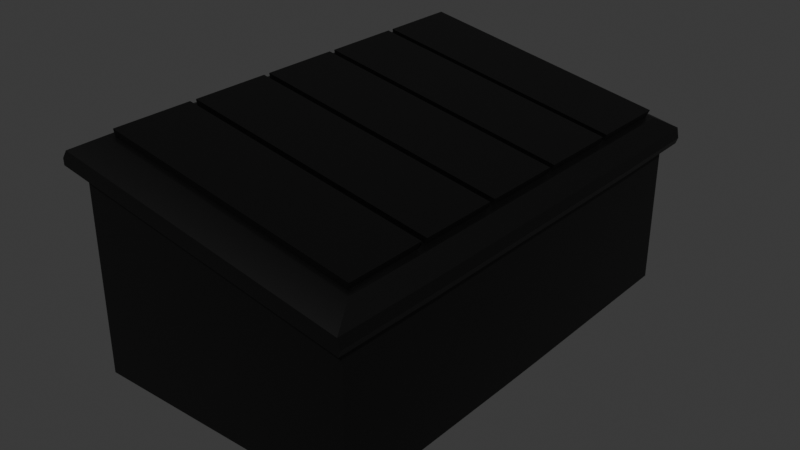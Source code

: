 # Source: trashcontainer_00.blend  (saved by Blender 4.5.90; exported with 4.5.12 LTS)
import bpy
from mathutils import Matrix  # noqa: F401  (used for matrix-valued properties, if any)

bpy.ops.wm.read_factory_settings(use_empty=True)
scene = bpy.context.scene
scene.name = 'Scene'

# ---- collections
col_collection = bpy.data.collections.new('Collection'); scene.collection.children.link(col_collection)

# ---- materials (node trees are filled in below, after node groups)
mat_trashlid00 = bpy.data.materials.new('TrashLid00')
mat_trashlid00.diffuse_color = (0.09565, 0.09565, 0.09565, 1.0)
mat_trashlid00.roughness = 0.1034
mat_trashcontainer00 = bpy.data.materials.new('TrashContainer00')
mat_trashcontainer00.diffuse_color = (0.1829, 0.5167, 0.1177, 1.0)
mat_trashcontainer00.roughness = 0.2759
mat_trashcontainer00.metallic = 0.4247
mat_trashleg00 = bpy.data.materials.new('TrashLeg00')
mat_trashleg00.diffuse_color = (0.1552, 0.1552, 0.1552, 1.0)
mat_trashleg00.roughness = 1.0
mat_trashleg00.metallic = 1.0
mat_outline = bpy.data.materials.new('Outline')
mat_outline.diffuse_color = (0.0, 0.0, 0.0, 1.0)

# ---- node groups
ng_smooth_by_angle = bpy.data.node_groups.new('Smooth by Angle', 'GeometryNodeTree')
_s = ng_smooth_by_angle.interface.new_socket(name='Mesh', in_out='OUTPUT', socket_type='NodeSocketGeometry')
_s = ng_smooth_by_angle.interface.new_socket(name='Mesh', in_out='INPUT', socket_type='NodeSocketGeometry')
_s = ng_smooth_by_angle.interface.new_socket(name='Angle', in_out='INPUT', socket_type='NodeSocketFloat')
_s.subtype = 'ANGLE'
_s.default_value = 0.5236
_s.min_value = 0.0
_s.max_value = 3.142
_s.description = 'Maximum face angle for smooth edges'
_s = ng_smooth_by_angle.interface.new_socket(name='Ignore Sharpness', in_out='INPUT', socket_type='NodeSocketBool')
_s.force_non_field = True
ng_smooth_by_angle.description = 'Set the sharpness of mesh edges based on the angle between the neighboring faces'
ng_smooth_by_angle.is_modifier = True
_N = ng_smooth_by_angle.nodes; _L = ng_smooth_by_angle.links
n0 = _N.new('GeometryNodeSetShadeSmooth'); n0.name = 'Set Shade Smooth'; n0.location = (120, -80)
n0.domain = 'EDGE'
n1 = _N.new('GeometryNodeSetShadeSmooth'); n1.name = 'Set Shade Smooth.001'; n1.location = (300, -80)
n2 = _N.new('NodeGroupOutput'); n2.name = 'Group Output'; n2.location = (480, -80)
n3 = _N.new('GeometryNodeInputMeshEdgeAngle'); n3.name = 'Edge Angle'; n3.location = (-440, -240)
n4 = _N.new('NodeGroupInput'); n4.name = 'Group Input'; n4.location = (-80, -80)
n5 = _N.new('GeometryNodeInputEdgeSmooth'); n5.name = 'Is Edge Smooth'; n5.location = (-260, -120)
n6 = _N.new('GeometryNodeInputShadeSmooth'); n6.name = 'Is Shade Smooth'; n6.location = (-440, -397)
n7 = _N.new('FunctionNodeCompare'); n7.name = 'Compare'; n7.location = (-260, -260)
n7.operation = 'LESS_EQUAL'
n7.inputs[6].default_value = (0.0, 0.0, 0.0, 0.0)
n7.inputs[7].default_value = (0.0, 0.0, 0.0, 0.0)
n8 = _N.new('FunctionNodeBooleanMath'); n8.name = 'Boolean Math.001'; n8.location = (-80, -260)
n9 = _N.new('NodeGroupInput'); n9.name = 'Group Input.001'; n9.location = (-440, -329)
n10 = _N.new('NodeGroupInput'); n10.name = 'Group Input.002'; n10.location = (-259, -189)
n11 = _N.new('FunctionNodeBooleanMath'); n11.name = 'Boolean Math'; n11.location = (-80, -149)
n11.operation = 'OR'
n12 = _N.new('FunctionNodeBooleanMath'); n12.name = 'Boolean Math.002'; n12.location = (-260, -380)
n12.operation = 'OR'
n13 = _N.new('NodeGroupInput'); n13.name = 'Group Input.003'; n13.location = (-440, -460)
_L.new(n3.outputs[0], n7.inputs[0])
_L.new(n1.outputs[0], n2.inputs[0])
_L.new(n9.outputs[1], n7.inputs[1])
_L.new(n7.outputs[0], n8.inputs[0])
_L.new(n4.outputs[0], n0.inputs[0])
_L.new(n0.outputs[0], n1.inputs[0])
_L.new(n8.outputs[0], n0.inputs[2])
_L.new(n10.outputs[2], n11.inputs[1])
_L.new(n5.outputs[0], n11.inputs[0])
_L.new(n11.outputs[0], n0.inputs[1])
_L.new(n13.outputs[2], n12.inputs[1])
_L.new(n6.outputs[0], n12.inputs[0])
_L.new(n12.outputs[0], n8.inputs[1])
n2.is_active_output = True

# ---- material node trees
mat_trashlid00.use_nodes = True; mat_trashlid00.node_tree.nodes.clear()
_N = mat_trashlid00.node_tree.nodes; _L = mat_trashlid00.node_tree.links
n0 = _N.new('ShaderNodeBsdfPrincipled'); n0.name = 'Principled BSDF'; n0.location = (-200, 100)
n1 = _N.new('ShaderNodeOutputMaterial'); n1.name = 'Material Output'; n1.location = (200, 100)
_L.new(n0.outputs[0], n1.inputs[0])
n1.is_active_output = True
mat_trashcontainer00.use_nodes = True; mat_trashcontainer00.node_tree.nodes.clear()
_N = mat_trashcontainer00.node_tree.nodes; _L = mat_trashcontainer00.node_tree.links
n0 = _N.new('ShaderNodeBsdfPrincipled'); n0.name = 'Principled BSDF'; n0.location = (-200, 100)
n1 = _N.new('ShaderNodeOutputMaterial'); n1.name = 'Material Output'; n1.location = (200, 100)
_L.new(n0.outputs[0], n1.inputs[0])
n1.is_active_output = True
mat_trashleg00.use_nodes = True; mat_trashleg00.node_tree.nodes.clear()
_N = mat_trashleg00.node_tree.nodes; _L = mat_trashleg00.node_tree.links
n0 = _N.new('ShaderNodeBsdfPrincipled'); n0.name = 'Principled BSDF'; n0.location = (-200, 100)
n1 = _N.new('ShaderNodeOutputMaterial'); n1.name = 'Material Output'; n1.location = (200, 100)
_L.new(n0.outputs[0], n1.inputs[0])
n1.is_active_output = True
mat_outline.use_nodes = True; mat_outline.node_tree.nodes.clear()
_N = mat_outline.node_tree.nodes; _L = mat_outline.node_tree.links
n0 = _N.new('ShaderNodeBsdfPrincipled'); n0.name = 'Principled BSDF'; n0.location = (10, 300)
n0.inputs[0].default_value = (0.0, 0.0, 0.0, 1.0)
n1 = _N.new('ShaderNodeOutputMaterial'); n1.name = 'Material Output'; n1.location = (300, 300)
_L.new(n0.outputs[0], n1.inputs[0])
n1.is_active_output = True

# ---- world
world_world = bpy.data.worlds.new('World'); scene.world = world_world
world_world.use_nodes = True; world_world.node_tree.nodes.clear()
_N = world_world.node_tree.nodes; _L = world_world.node_tree.links
n0 = _N.new('ShaderNodeOutputWorld'); n0.name = 'World Output'; n0.location = (200, 100)
n1 = _N.new('ShaderNodeBackground'); n1.name = 'Background'; n1.location = (-200, 100)
n1.inputs[0].default_value = (0.05088, 0.05088, 0.05088, 1.0)
_L.new(n1.outputs[0], n0.inputs[0])
n0.is_active_output = True
world_world.color = (0.05088, 0.05088, 0.05088)
world_world.sun_shadow_jitter_overblur = 0.0

# ---- meshes
me_plane_002 = bpy.data.meshes.new('Plane.002')
me_plane_002.from_pydata([(-0.2708, -0.4398, 0.1905), (0.266, -0.4398, 0.08695), (-0.2708, 0.4398, 0.1905), (0.266, 0.4398, 0.08695), (-0.2619, 0.4403, 0.2072), (-0.2698, 0.4398, 0.1954), (-0.2698, -0.4398, 0.1954), (-0.2619, -0.4403, 0.2072), (0.267, -0.4398, 0.09186), (0.2645, -0.4403, 0.1057), (0.267, 0.4398, 0.09186), (0.2645, 0.4403, 0.1057), (-0.2326, -0.3971, 0.2202), (-0.2326, 0.3971, 0.2202), (0.2421, -0.3971, 0.1287), (0.2421, 0.3971, 0.1287), (-0.2708, 0.2639, 0.1905), (-0.2708, 0.08796, 0.1905), (-0.2708, -0.08796, 0.1905), (-0.2708, -0.2639, 0.1905), (0.266, -0.2639, 0.08695), (0.266, -0.08796, 0.08695), (0.266, 0.08796, 0.08695), (0.266, 0.2639, 0.08695), (-0.2698, 0.2639, 0.1954), (-0.2698, 0.08796, 0.1954), (-0.2698, -0.08796, 0.1954), (-0.2698, -0.2639, 0.1954), (-0.2619, -0.2642, 0.2072), (-0.2619, -0.08806, 0.2072), (-0.2619, 0.08806, 0.2072), (-0.2619, 0.2642, 0.2072), (0.267, -0.2639, 0.09186), (0.267, -0.08796, 0.09186), (0.267, 0.08796, 0.09186), (0.267, 0.2639, 0.09186), (0.2645, 0.2642, 0.1057), (0.2645, 0.08806, 0.1057), (0.2645, -0.08806, 0.1057), (0.2645, -0.2642, 0.1057), (-0.2326, -0.2382, 0.2202), (-0.2326, -0.07941, 0.2202), (-0.2326, 0.07941, 0.2202), (-0.2326, 0.2382, 0.2202), (0.2421, 0.2382, 0.1287), (0.2421, 0.07941, 0.1287), (0.2421, -0.07941, 0.1287), (0.2421, -0.2382, 0.1287), (-0.2213, 0.2498, 0.2181), (0.2308, 0.2498, 0.1309), (0.2308, 0.3855, 0.1309), (-0.2213, 0.3855, 0.2181), (-0.2213, -0.3855, 0.2181), (0.2308, -0.3855, 0.1309), (0.2308, -0.2498, 0.1309), (-0.2213, -0.2498, 0.2181), (-0.2213, -0.2267, 0.2181), (0.2308, -0.2267, 0.1309), (0.2308, -0.09096, 0.1309), (-0.2213, -0.09096, 0.2181), (-0.2213, -0.06786, 0.2181), (0.2308, -0.06786, 0.1309), (0.2308, 0.06786, 0.1309), (-0.2213, 0.06786, 0.2181), (-0.2213, 0.09096, 0.2181), (0.2308, 0.09096, 0.1309), (0.2308, 0.2267, 0.1309), (-0.2213, 0.2267, 0.2181), (0.2341, 0.2498, 0.1479), (-0.218, 0.2498, 0.2351), (-0.218, 0.3855, 0.2351), (0.2341, 0.3855, 0.1479), (0.2341, -0.3855, 0.1479), (-0.218, -0.3855, 0.2351), (-0.218, -0.2498, 0.2351), (0.2341, -0.2498, 0.1479), (0.2341, -0.2267, 0.1479), (-0.218, -0.2267, 0.2351), (-0.218, -0.09096, 0.2351), (0.2341, -0.09096, 0.1479), (0.2341, -0.06786, 0.1479), (-0.218, -0.06786, 0.2351), (-0.218, 0.06786, 0.2351), (0.2341, 0.06786, 0.1479), (0.2341, 0.09096, 0.1479), (-0.218, 0.09096, 0.2351), (-0.218, 0.2267, 0.2351), (0.2341, 0.2267, 0.1479), (-0.2523, -0.4154, -0.1824), (0.2477, -0.4154, -0.1824), (-0.2523, 0.4154, -0.1824), (0.2477, 0.4154, -0.1824), (-0.2385, 0.4014, 0.1885), (-0.2385, -0.4014, 0.1885), (0.2339, -0.4014, 0.09465), (0.2339, 0.4014, 0.09465), (-0.2523, 0.4154, 0.1913), (-0.2523, -0.4154, 0.1913), (0.2477, -0.4154, 0.09191), (0.2477, 0.4154, 0.09191), (-0.2385, 0.4014, 0.06546), (-0.2385, -0.4014, 0.06546), (0.2339, -0.4014, -0.0284), (0.2339, 0.4014, -0.0284), (-0.2523, 0.04582, -0.1824), (-0.2523, -0.04582, -0.1824), (0.2477, -0.04582, -0.1824), (0.2477, 0.04582, -0.1824), (-0.2523, 0.04582, 0.1913), (-0.2523, -0.04582, 0.1913), (0.2477, -0.04582, 0.09191), (0.2477, 0.04582, 0.09191), (-0.2385, 0.04427, 0.1885), (-0.2385, -0.04427, 0.1885), (0.2339, -0.04427, 0.09465), (0.2339, 0.04427, 0.09465), (-0.2385, 0.04427, 0.06546), (-0.2385, -0.04427, 0.06546), (0.2339, -0.04427, -0.0284), (0.2339, 0.04427, -0.0284), (-0.2385, 0.4014, 0.1599), (0.2339, 0.4014, 0.06604), (0.2339, -0.4014, 0.06604), (-0.2385, -0.4014, 0.1599), (-0.2385, 0.04427, 0.1599), (-0.2385, -0.04427, 0.1599), (0.2339, -0.04427, 0.06604), (0.2339, 0.04427, 0.06604), (-0.2415, 0.05666, -0.1824), (-0.2415, 0.4046, -0.1824), (0.2368, 0.4046, -0.1824), (0.2368, 0.05666, -0.1824), (-0.2415, -0.4046, -0.1824), (-0.2415, -0.05666, -0.1824), (0.2368, -0.05666, -0.1824), (0.2368, -0.4046, -0.1824), (-0.2415, 0.2306, -0.1824), (-0.002325, 0.05666, -0.1824), (-0.002325, 0.4046, -0.1824), (0.2368, 0.2306, -0.1824), (-0.2415, -0.2306, -0.1824), (-0.002325, -0.4046, -0.1824), (-0.002325, -0.05666, -0.1824), (0.2368, -0.2306, -0.1824), (-0.002325, -0.2306, -0.1824), (-0.002325, 0.2306, -0.1824), (0.08157, 0.2811, -0.1824), (0.08157, 0.3541, -0.1824), (0.1529, 0.3541, -0.1824), (0.1529, 0.2811, -0.1824), (0.08157, -0.3541, -0.1824), (0.08157, -0.2811, -0.1824), (0.1529, -0.2811, -0.1824), (0.1529, -0.3541, -0.1824), (-0.1576, -0.3541, -0.1824), (-0.1576, -0.2811, -0.1824), (-0.08622, -0.2811, -0.1824), (-0.08622, -0.3541, -0.1824), (-0.1576, 0.2811, -0.1824), (-0.1576, 0.3541, -0.1824), (-0.08622, 0.3541, -0.1824), (-0.08622, 0.2811, -0.1824), (0.06968, 0.3176, -0.1824), (0.1173, 0.269, -0.1824), (0.1173, 0.3662, -0.1824), (0.1648, 0.3176, -0.1824), (0.06968, -0.3176, -0.1824), (0.1173, -0.3662, -0.1824), (0.1173, -0.269, -0.1824), (0.1648, -0.3176, -0.1824), (-0.1695, -0.3176, -0.1824), (-0.1219, -0.3662, -0.1824), (-0.1219, -0.269, -0.1824), (-0.07433, -0.3176, -0.1824), (-0.1695, 0.3176, -0.1824), (-0.1219, 0.269, -0.1824), (-0.1219, 0.3662, -0.1824), (-0.07433, 0.3176, -0.1824), (0.1529, 0.2811, -0.2318), (0.08157, 0.2811, -0.2318), (0.06968, 0.3176, -0.2318), (0.1173, 0.269, -0.2318), (0.1173, 0.3662, -0.2318), (0.08157, 0.3541, -0.2318), (0.1648, 0.3176, -0.2318), (0.1529, 0.3541, -0.2318), (0.06968, -0.3176, -0.2318), (0.08157, -0.3541, -0.2318), (0.1173, -0.3662, -0.2318), (0.1529, -0.3541, -0.2318), (0.1173, -0.269, -0.2318), (0.1529, -0.2811, -0.2318), (0.1648, -0.3176, -0.2318), (-0.1695, -0.3176, -0.2318), (-0.1576, -0.3541, -0.2318), (-0.1219, -0.3662, -0.2318), (-0.08622, -0.3541, -0.2318), (-0.1219, -0.269, -0.2318), (-0.08622, -0.2811, -0.2318), (-0.07433, -0.3176, -0.2318), (-0.1695, 0.3176, -0.2318), (-0.1576, 0.2811, -0.2318), (-0.1219, 0.269, -0.2318), (-0.08622, 0.2811, -0.2318), (-0.1219, 0.3662, -0.2318), (-0.1576, 0.3541, -0.2318), (-0.07433, 0.3176, -0.2318), (0.08157, -0.2811, -0.2318), (-0.1576, -0.2811, -0.2318), (-0.08622, 0.3541, -0.2318)], [], [(16, 2, 3, 23), (27, 6, 7, 28), (6, 8, 9, 7), (35, 10, 11, 36), (10, 5, 4, 11), (19, 0, 6, 27), (11, 4, 13, 15), (3, 2, 5, 10), (0, 1, 8, 6), (23, 3, 10, 35), (50, 51, 70, 71), (36, 11, 15, 44), (28, 7, 12, 40), (7, 9, 14, 12), (4, 31, 43, 13), (31, 30, 42, 43), (30, 29, 41, 42), (29, 28, 40, 41), (9, 39, 47, 14), (39, 38, 46, 47), (38, 37, 45, 46), (37, 36, 44, 45), (63, 60, 81, 82), (53, 54, 75, 72), (64, 65, 84, 85), (59, 56, 77, 78), (1, 20, 32, 8), (20, 21, 33, 32), (21, 22, 34, 33), (22, 23, 35, 34), (2, 16, 24, 5), (16, 17, 25, 24), (17, 18, 26, 25), (18, 19, 27, 26), (8, 32, 39, 9), (32, 33, 38, 39), (33, 34, 37, 38), (34, 35, 36, 37), (5, 24, 31, 4), (24, 25, 30, 31), (25, 26, 29, 30), (26, 27, 28, 29), (0, 19, 20, 1), (19, 18, 21, 20), (18, 17, 22, 21), (17, 16, 23, 22), (43, 44, 49, 48), (44, 15, 50, 49), (15, 13, 51, 50), (13, 43, 48, 51), (12, 14, 53, 52), (14, 47, 54, 53), (47, 40, 55, 54), (40, 12, 52, 55), (40, 47, 57, 56), (47, 46, 58, 57), (46, 41, 59, 58), (41, 40, 56, 59), (41, 46, 61, 60), (46, 45, 62, 61), (45, 42, 63, 62), (42, 41, 60, 63), (42, 45, 65, 64), (45, 44, 66, 65), (44, 43, 67, 66), (43, 42, 64, 67), (69, 68, 71, 70), (73, 72, 75, 74), (77, 76, 79, 78), (81, 80, 83, 82), (85, 84, 87, 86), (57, 58, 79, 76), (67, 64, 85, 86), (54, 55, 74, 75), (61, 62, 83, 80), (58, 59, 78, 79), (65, 66, 87, 84), (62, 63, 82, 83), (66, 67, 86, 87), (48, 49, 68, 69), (52, 53, 72, 73), (51, 48, 69, 70), (56, 57, 76, 77), (55, 52, 73, 74), (60, 61, 80, 81), (49, 50, 71, 68), (147, 164, 182, 183), (121, 120, 100, 103), (107, 91, 99, 111), (105, 88, 97, 109), (91, 90, 96, 99), (88, 89, 98, 97), (112, 92, 96, 108), (94, 93, 97, 98), (114, 94, 98, 110), (92, 95, 99, 96), (116, 119, 103, 100), (123, 122, 102, 101), (127, 121, 103, 119), (125, 123, 101, 117), (120, 124, 116, 100), (124, 125, 117, 116), (122, 126, 118, 102), (126, 127, 119, 118), (101, 102, 118, 117), (117, 118, 119, 116), (95, 115, 111, 99), (115, 114, 110, 111), (93, 113, 109, 97), (113, 112, 108, 109), (90, 104, 108, 96), (104, 105, 109, 108), (89, 106, 110, 98), (106, 107, 111, 110), (144, 142, 134, 143), (105, 104, 107, 106), (114, 115, 127, 126), (94, 114, 126, 122), (112, 113, 125, 124), (92, 112, 124, 120), (113, 93, 123, 125), (115, 95, 121, 127), (93, 94, 122, 123), (95, 92, 120, 121), (104, 90, 129, 136, 128), (90, 91, 130, 138, 129), (91, 107, 131, 139, 130), (107, 104, 128, 137, 131), (88, 105, 133, 140, 132), (105, 106, 134, 142, 133), (106, 89, 135, 143, 134), (89, 88, 132, 141, 135), (197, 198, 199, 196, 195, 194, 193, 208), (171, 154, 194, 195), (140, 133, 142, 144), (137, 145, 139, 131), (128, 136, 145, 137), (148, 165, 184, 185), (145, 138, 147, 162, 146), (138, 130, 148, 164, 147), (130, 139, 149, 165, 148), (139, 145, 146, 163, 149), (141, 144, 151, 166, 150), (144, 143, 152, 168, 151), (143, 135, 153, 169, 152), (135, 141, 150, 167, 153), (132, 140, 155, 170, 154), (140, 144, 156, 172, 155), (144, 141, 157, 173, 156), (141, 132, 154, 171, 157), (136, 129, 159, 174, 158), (129, 138, 160, 176, 159), (138, 145, 161, 177, 160), (145, 136, 158, 175, 161), (157, 171, 195, 196), (146, 162, 180, 179), (156, 173, 199, 198), (149, 163, 181, 178), (170, 155, 208, 193), (177, 161, 203, 206), (204, 209, 206, 203, 202, 201, 200, 205), (182, 185, 184, 178, 181, 179, 180, 183), (190, 191, 192, 189, 188, 187, 186, 207), (154, 170, 193, 194), (159, 176, 204, 205), (155, 172, 197, 208), (169, 153, 189, 192), (174, 159, 205, 200), (172, 156, 198, 197), (175, 158, 201, 202), (162, 147, 183, 180), (173, 157, 196, 199), (176, 160, 209, 204), (163, 146, 179, 181), (160, 177, 206, 209), (164, 148, 185, 182), (150, 166, 186, 187), (165, 149, 178, 184), (153, 167, 188, 189), (166, 151, 207, 186), (168, 152, 191, 190), (167, 150, 187, 188), (158, 174, 200, 201), (152, 169, 192, 191), (151, 168, 190, 207), (161, 175, 202, 203)])
me_plane_002.polygons.foreach_set('use_smooth', [1, 1, 1, 1, 1, 1, 1, 1, 1, 1, 1, 1, 1, 1, 1, 1, 1, 1, 1, 1, 1, 1, 1, 1, 1, 1, 1, 1, 1, 1, 1, 1, 1, 1, 1, 1, 1, 1, 1, 1, 1, 1, 1, 1, 1, 1, 1, 1, 1, 1, 1, 1, 1, 1, 1, 1, 1, 1, 1, 1, 1, 1, 1, 1, 1, 1, 1, 1, 1, 1, 1, 1, 1, 1, 1, 1, 1, 1, 1, 1, 1, 1, 1, 1, 1, 1, 0, 0, 0, 0, 0, 0, 0, 0, 0, 0, 0, 0, 0, 0, 0, 0, 0, 0, 0, 0, 0, 0, 0, 0, 0, 0, 0, 0, 0, 0, 0, 0, 0, 0, 0, 0, 0, 0, 0, 0, 0, 0, 0, 0, 0, 0, 0, 0, 0, 0, 0, 0, 0, 0, 0, 0, 0, 0, 0, 0, 0, 0, 0, 0, 0, 0, 0, 0, 0, 0, 0, 0, 0, 0, 0, 0, 0, 0, 0, 0, 0, 0, 0, 0, 0, 0, 0, 0, 0, 0, 0, 0, 0, 0, 0, 0, 0, 0, 0, 0])
me_plane_002.polygons.foreach_set('material_index', [0, 0, 0, 0, 0, 0, 0, 0, 0, 0, 0, 0, 0, 0, 0, 0, 0, 0, 0, 0, 0, 0, 0, 0, 0, 0, 0, 0, 0, 0, 0, 0, 0, 0, 0, 0, 0, 0, 0, 0, 0, 0, 0, 0, 0, 0, 0, 0, 0, 0, 0, 0, 0, 0, 0, 0, 0, 0, 0, 0, 0, 0, 0, 0, 0, 0, 0, 0, 0, 0, 0, 0, 0, 0, 0, 0, 0, 0, 0, 0, 0, 0, 0, 0, 0, 0, 2, 1, 1, 1, 1, 1, 1, 1, 1, 1, 1, 1, 1, 1, 1, 1, 1, 1, 1, 1, 1, 1, 1, 1, 1, 1, 1, 1, 1, 1, 1, 1, 1, 1, 1, 1, 1, 1, 1, 1, 1, 1, 1, 1, 1, 1, 2, 2, 1, 1, 1, 2, 1, 1, 1, 1, 1, 1, 1, 1, 1, 1, 1, 1, 1, 1, 1, 1, 2, 2, 2, 2, 2, 2, 2, 2, 2, 2, 2, 2, 2, 2, 2, 2, 2, 2, 2, 2, 2, 2, 2, 2, 2, 2, 2, 2, 2, 2, 2, 2])
_uv = me_plane_002.uv_layers.new(name='UVMap')
_uv.uv.foreach_set('vector', [0.0, 0.8, 0.0, 1.0, 1.0, 1.0, 1.0, 0.8, 0.0, 0.2, 0.0, 0.0, 0.02481, 0.0149, 0.02481, 0.2089, 0.0, 0.0, 1.0, 0.0, 0.9752, 0.0149, 0.02481, 0.0149, 1.0, 0.8, 1.0, 1.0, 0.9752, 0.9851, 0.9752, 0.7911, 1.0, 1.0, 0.0, 1.0, 0.02481, 0.9851, 0.9752, 0.9851, 0.0, 0.2, 0.0, 0.0, 0.0, 0.0, 0.0, 0.2, 0.9752, 0.9851, 0.02481, 0.9851, 0.02481, 0.9851, 0.9752, 0.9851, 1.0, 1.0, 0.0, 1.0, 0.0, 1.0, 1.0, 1.0, 0.0, 0.0, 1.0, 0.0, 1.0, 0.0, 0.0, 0.0, 1.0, 0.8, 1.0, 1.0, 1.0, 1.0, 1.0, 0.8, 0.9525, 0.971, 0.04751, 0.971, 0.04751, 0.971, 0.9525, 0.971, 0.9752, 0.7911, 0.9752, 0.9851, 0.9752, 0.9851, 0.9752, 0.7911, 0.02481, 0.2089, 0.02481, 0.0149, 0.02481, 0.0149, 0.02481, 0.2089, 0.02481, 0.0149, 0.9752, 0.0149, 0.9752, 0.0149, 0.02481, 0.0149, 0.02481, 0.9851, 0.02481, 0.7911, 0.02481, 0.7911, 0.02481, 0.9851, 0.02481, 0.7911, 0.02481, 0.597, 0.02481, 0.597, 0.02481, 0.7911, 0.02481, 0.597, 0.02481, 0.403, 0.02481, 0.403, 0.02481, 0.597, 0.02481, 0.403, 0.02481, 0.2089, 0.02481, 0.2089, 0.02481, 0.403, 0.9752, 0.0149, 0.9752, 0.2089, 0.9752, 0.2089, 0.9752, 0.0149, 0.9752, 0.2089, 0.9752, 0.403, 0.9752, 0.403, 0.9752, 0.2089, 0.9752, 0.403, 0.9752, 0.597, 0.9752, 0.597, 0.9752, 0.403, 0.9752, 0.597, 0.9752, 0.7911, 0.9752, 0.7911, 0.9752, 0.597, 0.04751, 0.5829, 0.04751, 0.4171, 0.04751, 0.4171, 0.04751, 0.5829, 0.9525, 0.02901, 0.9525, 0.1948, 0.9525, 0.1948, 0.9525, 0.02901, 0.04751, 0.6111, 0.9525, 0.6111, 0.9525, 0.6111, 0.04751, 0.6111, 0.04751, 0.3889, 0.04751, 0.223, 0.04751, 0.223, 0.04751, 0.3889, 1.0, 0.0, 1.0, 0.2, 1.0, 0.2, 1.0, 0.0, 1.0, 0.2, 1.0, 0.4, 1.0, 0.4, 1.0, 0.2, 1.0, 0.4, 1.0, 0.6, 1.0, 0.6, 1.0, 0.4, 1.0, 0.6, 1.0, 0.8, 1.0, 0.8, 1.0, 0.6, 0.0, 1.0, 0.0, 0.8, 0.0, 0.8, 0.0, 1.0, 0.0, 0.8, 0.0, 0.6, 0.0, 0.6, 0.0, 0.8, 0.0, 0.6, 0.0, 0.4, 0.0, 0.4, 0.0, 0.6, 0.0, 0.4, 0.0, 0.2, 0.0, 0.2, 0.0, 0.4, 1.0, 0.0, 1.0, 0.2, 0.9752, 0.2089, 0.9752, 0.0149, 1.0, 0.2, 1.0, 0.4, 0.9752, 0.403, 0.9752, 0.2089, 1.0, 0.4, 1.0, 0.6, 0.9752, 0.597, 0.9752, 0.403, 1.0, 0.6, 1.0, 0.8, 0.9752, 0.7911, 0.9752, 0.597, 0.0, 1.0, 0.0, 0.8, 0.02481, 0.7911, 0.02481, 0.9851, 0.0, 0.8, 0.0, 0.6, 0.02481, 0.597, 0.02481, 0.7911, 0.0, 0.6, 0.0, 0.4, 0.02481, 0.403, 0.02481, 0.597, 0.0, 0.4, 0.0, 0.2, 0.02481, 0.2089, 0.02481, 0.403, 0.0, 0.0, 0.0, 0.2, 1.0, 0.2, 1.0, 0.0, 0.0, 0.2, 0.0, 0.4, 1.0, 0.4, 1.0, 0.2, 0.0, 0.4, 0.0, 0.6, 1.0, 0.6, 1.0, 0.4, 0.0, 0.6, 0.0, 0.8, 1.0, 0.8, 1.0, 0.6, 0.02481, 0.7911, 0.9752, 0.7911, 0.9525, 0.8052, 0.04751, 0.8052, 0.9752, 0.7911, 0.9752, 0.9851, 0.9525, 0.971, 0.9525, 0.8052, 0.9752, 0.9851, 0.02481, 0.9851, 0.04751, 0.971, 0.9525, 0.971, 0.02481, 0.9851, 0.02481, 0.7911, 0.04751, 0.8052, 0.04751, 0.971, 0.02481, 0.0149, 0.9752, 0.0149, 0.9525, 0.02901, 0.04751, 0.02901, 0.9752, 0.0149, 0.9752, 0.2089, 0.9525, 0.1948, 0.9525, 0.02901, 0.9752, 0.2089, 0.02481, 0.2089, 0.04751, 0.1948, 0.9525, 0.1948, 0.02481, 0.2089, 0.02481, 0.0149, 0.04751, 0.02901, 0.04751, 0.1948, 0.02481, 0.2089, 0.9752, 0.2089, 0.9525, 0.223, 0.04751, 0.223, 0.9752, 0.2089, 0.9752, 0.403, 0.9525, 0.3889, 0.9525, 0.223, 0.9752, 0.403, 0.02481, 0.403, 0.04751, 0.3889, 0.9525, 0.3889, 0.02481, 0.403, 0.02481, 0.2089, 0.04751, 0.223, 0.04751, 0.3889, 0.02481, 0.403, 0.9752, 0.403, 0.9525, 0.4171, 0.04751, 0.4171, 0.9752, 0.403, 0.9752, 0.597, 0.9525, 0.5829, 0.9525, 0.4171, 0.9752, 0.597, 0.02481, 0.597, 0.04751, 0.5829, 0.9525, 0.5829, 0.02481, 0.597, 0.02481, 0.403, 0.04751, 0.4171, 0.04751, 0.5829, 0.02481, 0.597, 0.9752, 0.597, 0.9525, 0.6111, 0.04751, 0.6111, 0.9752, 0.597, 0.9752, 0.7911, 0.9525, 0.777, 0.9525, 0.6111, 0.9752, 0.7911, 0.02481, 0.7911, 0.04751, 0.777, 0.9525, 0.777, 0.02481, 0.7911, 0.02481, 0.597, 0.04751, 0.6111, 0.04751, 0.777, 0.04751, 0.8052, 0.9525, 0.8052, 0.9525, 0.971, 0.04751, 0.971, 0.04751, 0.02901, 0.9525, 0.02901, 0.9525, 0.1948, 0.04751, 0.1948, 0.04751, 0.223, 0.9525, 0.223, 0.9525, 0.3889, 0.04751, 0.3889, 0.04751, 0.4171, 0.9525, 0.4171, 0.9525, 0.5829, 0.04751, 0.5829, 0.04751, 0.6111, 0.9525, 0.6111, 0.9525, 0.777, 0.04751, 0.777, 0.9525, 0.223, 0.9525, 0.3889, 0.9525, 0.3889, 0.9525, 0.223, 0.04751, 0.777, 0.04751, 0.6111, 0.04751, 0.6111, 0.04751, 0.777, 0.9525, 0.1948, 0.04751, 0.1948, 0.04751, 0.1948, 0.9525, 0.1948, 0.9525, 0.4171, 0.9525, 0.5829, 0.9525, 0.5829, 0.9525, 0.4171, 0.9525, 0.3889, 0.04751, 0.3889, 0.04751, 0.3889, 0.9525, 0.3889, 0.9525, 0.6111, 0.9525, 0.777, 0.9525, 0.777, 0.9525, 0.6111, 0.9525, 0.5829, 0.04751, 0.5829, 0.04751, 0.5829, 0.9525, 0.5829, 0.9525, 0.777, 0.04751, 0.777, 0.04751, 0.777, 0.9525, 0.777, 0.04751, 0.8052, 0.9525, 0.8052, 0.9525, 0.8052, 0.04751, 0.8052, 0.04751, 0.02901, 0.9525, 0.02901, 0.9525, 0.02901, 0.04751, 0.02901, 0.04751, 0.971, 0.04751, 0.8052, 0.04751, 0.8052, 0.04751, 0.971, 0.04751, 0.223, 0.9525, 0.223, 0.9525, 0.223, 0.04751, 0.223, 0.04751, 0.1948, 0.04751, 0.02901, 0.04751, 0.02901, 0.04751, 0.1948, 0.04751, 0.4171, 0.9525, 0.4171, 0.9525, 0.4171, 0.04751, 0.4171, 0.9525, 0.8052, 0.9525, 0.971, 0.9525, 0.971, 0.9525, 0.8052, 0.5767, 0.9556, 0.7392, 0.9556, 0.7392, 0.9556, 0.5767, 0.9556, 0.9724, 0.9831, 0.02759, 0.9831, 0.02759, 0.9831, 0.9724, 0.9831, 1.0, 0.6667, 1.0, 1.0, 1.0, 1.0, 1.0, 0.6667, 0.0, 0.3333, 0.0, 0.0, 0.0, 0.0, 0.0, 0.3333, 1.0, 1.0, 0.0, 1.0, 0.0, 1.0, 1.0, 1.0, 0.0, 0.0, 1.0, 0.0, 1.0, 0.0, 0.0, 0.0, 0.02759, 0.661, 0.02759, 0.9831, 0.0, 1.0, 0.0, 0.6667, 0.9724, 0.01693, 0.02759, 0.01693, 0.0, 0.0, 1.0, 0.0, 0.9724, 0.339, 0.9724, 0.01693, 1.0, 0.0, 1.0, 0.3333, 0.02759, 0.9831, 0.9724, 0.9831, 1.0, 1.0, 0.0, 1.0, 0.02759, 0.661, 0.9724, 0.661, 0.9724, 0.9831, 0.02759, 0.9831, 0.02759, 0.01693, 0.9724, 0.01693, 0.9724, 0.01693, 0.02759, 0.01693, 0.9724, 0.661, 0.9724, 0.9831, 0.9724, 0.9831, 0.9724, 0.661, 0.02759, 0.339, 0.02759, 0.01693, 0.02759, 0.01693, 0.02759, 0.339, 0.02759, 0.9831, 0.02759, 0.661, 0.02759, 0.661, 0.02759, 0.9831, 0.02759, 0.661, 0.02759, 0.339, 0.02759, 0.339, 0.02759, 0.661, 0.9724, 0.01693, 0.9724, 0.339, 0.9724, 0.339, 0.9724, 0.01693, 0.9724, 0.339, 0.9724, 0.661, 0.9724, 0.661, 0.9724, 0.339, 0.02759, 0.01693, 0.9724, 0.01693, 0.9724, 0.339, 0.02759, 0.339, 0.02759, 0.339, 0.9724, 0.339, 0.9724, 0.661, 0.02759, 0.661, 0.9724, 0.9831, 0.9724, 0.661, 1.0, 0.6667, 1.0, 1.0, 0.9724, 0.661, 0.9724, 0.339, 1.0, 0.3333, 1.0, 0.6667, 0.02759, 0.01693, 0.02759, 0.339, 0.0, 0.3333, 0.0, 0.0, 0.02759, 0.339, 0.02759, 0.661, 0.0, 0.6667, 0.0, 0.3333, 0.0, 1.0, 0.0, 0.6667, 0.0, 0.6667, 0.0, 1.0, 0.0, 0.6667, 0.0, 0.3333, 0.0, 0.3333, 0.0, 0.6667, 1.0, 0.0, 1.0, 0.3333, 1.0, 0.3333, 1.0, 0.0, 1.0, 0.3333, 1.0, 0.6667, 1.0, 0.6667, 1.0, 0.3333, 0.5, 0.1667, 0.5, 0.3236, 0.9783, 0.3236, 0.9783, 0.1667, 0.0, 0.3333, 0.0, 0.6667, 1.0, 0.6667, 1.0, 0.3333, 0.9724, 0.339, 0.9724, 0.661, 0.9724, 0.661, 0.9724, 0.339, 0.9724, 0.01693, 0.9724, 0.339, 0.9724, 0.339, 0.9724, 0.01693, 0.02759, 0.661, 0.02759, 0.339, 0.02759, 0.339, 0.02759, 0.661, 0.02759, 0.9831, 0.02759, 0.661, 0.02759, 0.661, 0.02759, 0.9831, 0.02759, 0.339, 0.02759, 0.01693, 0.02759, 0.01693, 0.02759, 0.339, 0.9724, 0.661, 0.9724, 0.9831, 0.9724, 0.9831, 0.9724, 0.661, 0.02759, 0.01693, 0.9724, 0.01693, 0.9724, 0.01693, 0.02759, 0.01693, 0.9724, 0.9831, 0.02759, 0.9831, 0.02759, 0.9831, 0.9724, 0.9831, 0.0, 0.6667, 0.0, 1.0, 0.02169, 0.9902, 0.02169, 0.8333, 0.02169, 0.6764, 0.0, 1.0, 1.0, 1.0, 0.9783, 0.9902, 0.5, 0.9902, 0.02169, 0.9902, 1.0, 1.0, 1.0, 0.6667, 0.9783, 0.6764, 0.9783, 0.8333, 0.9783, 0.9902, 1.0, 0.6667, 0.0, 0.6667, 0.02169, 0.6764, 0.5, 0.6764, 0.9783, 0.6764, 0.0, 0.0, 0.0, 0.3333, 0.02169, 0.3236, 0.02169, 0.1667, 0.02169, 0.009782, 0.0, 0.3333, 1.0, 0.3333, 0.9783, 0.3236, 0.5, 0.3236, 0.02169, 0.3236, 1.0, 0.3333, 1.0, 0.0, 0.9783, 0.009782, 0.9783, 0.1667, 0.9783, 0.3236, 1.0, 0.0, 0.0, 0.0, 0.02169, 0.009782, 0.5, 0.009782, 0.9783, 0.009782, 0.2608, 0.1321, 0.4233, 0.1321, 0.4233, 0.08822, 0.4233, 0.04435, 0.2608, 0.04435, 0.09835, 0.04435, 0.09835, 0.08822, 0.09835, 0.1321, 0.2608, 0.04435, 0.09835, 0.04435, 0.09835, 0.04435, 0.2608, 0.04435, 0.02169, 0.1667, 0.02169, 0.3236, 0.5, 0.3236, 0.5, 0.1667, 0.5, 0.6764, 0.5, 0.8333, 0.9783, 0.8333, 0.9783, 0.6764, 0.02169, 0.6764, 0.02169, 0.8333, 0.5, 0.8333, 0.5, 0.6764, 0.9016, 0.9556, 0.9016, 0.9118, 0.9016, 0.9118, 0.9016, 0.9556, 0.5, 0.8333, 0.5, 0.9902, 0.5767, 0.9556, 0.5767, 0.9118, 0.5767, 0.8679, 0.5, 0.9902, 0.9783, 0.9902, 0.9016, 0.9556, 0.7392, 0.9556, 0.5767, 0.9556, 0.9783, 0.9902, 0.9783, 0.8333, 0.9016, 0.8679, 0.9016, 0.9118, 0.9016, 0.9556, 0.9783, 0.8333, 0.5, 0.8333, 0.5767, 0.8679, 0.7392, 0.8679, 0.9016, 0.8679, 0.5, 0.009782, 0.5, 0.1667, 0.5767, 0.1321, 0.5767, 0.08822, 0.5767, 0.04435, 0.5, 0.1667, 0.9783, 0.1667, 0.9016, 0.1321, 0.7392, 0.1321, 0.5767, 0.1321, 0.9783, 0.1667, 0.9783, 0.009782, 0.9016, 0.04435, 0.9016, 0.08822, 0.9016, 0.1321, 0.9783, 0.009782, 0.5, 0.009782, 0.5767, 0.04435, 0.7392, 0.04435, 0.9016, 0.04435, 0.02169, 0.009782, 0.02169, 0.1667, 0.09835, 0.1321, 0.09835, 0.08822, 0.09835, 0.04435, 0.02169, 0.1667, 0.5, 0.1667, 0.4233, 0.1321, 0.2608, 0.1321, 0.09835, 0.1321, 0.5, 0.1667, 0.5, 0.009782, 0.4233, 0.04435, 0.4233, 0.08822, 0.4233, 0.1321, 0.5, 0.009782, 0.02169, 0.009782, 0.09835, 0.04435, 0.2608, 0.04435, 0.4233, 0.04435, 0.02169, 0.8333, 0.02169, 0.9902, 0.09835, 0.9556, 0.09835, 0.9118, 0.09835, 0.8679, 0.02169, 0.9902, 0.5, 0.9902, 0.4233, 0.9556, 0.2608, 0.9556, 0.09835, 0.9556, 0.5, 0.9902, 0.5, 0.8333, 0.4233, 0.8679, 0.4233, 0.9118, 0.4233, 0.9556, 0.5, 0.8333, 0.02169, 0.8333, 0.09835, 0.8679, 0.2608, 0.8679, 0.4233, 0.8679, 0.4233, 0.04435, 0.2608, 0.04435, 0.2608, 0.04435, 0.4233, 0.04435, 0.5767, 0.8679, 0.5767, 0.9118, 0.5767, 0.9118, 0.5767, 0.8679, 0.4233, 0.1321, 0.4233, 0.08822, 0.4233, 0.08822, 0.4233, 0.1321, 0.9016, 0.8679, 0.7392, 0.8679, 0.7392, 0.8679, 0.9016, 0.8679, 0.09835, 0.08822, 0.09835, 0.1321, 0.09835, 0.1321, 0.09835, 0.08822, 0.4233, 0.9118, 0.4233, 0.8679, 0.4233, 0.8679, 0.4233, 0.9118, 0.2608, 0.9556, 0.4233, 0.9556, 0.4233, 0.9118, 0.4233, 0.8679, 0.2608, 0.8679, 0.09835, 0.8679, 0.09835, 0.9118, 0.09835, 0.9556, 0.7392, 0.9556, 0.9016, 0.9556, 0.9016, 0.9118, 0.9016, 0.8679, 0.7392, 0.8679, 0.5767, 0.8679, 0.5767, 0.9118, 0.5767, 0.9556, 0.7392, 0.1321, 0.9016, 0.1321, 0.9016, 0.08822, 0.9016, 0.04435, 0.7392, 0.04435, 0.5767, 0.04435, 0.5767, 0.08822, 0.5767, 0.1321, 0.09835, 0.04435, 0.09835, 0.08822, 0.09835, 0.08822, 0.09835, 0.04435, 0.09835, 0.9556, 0.2608, 0.9556, 0.2608, 0.9556, 0.09835, 0.9556, 0.09835, 0.1321, 0.2608, 0.1321, 0.2608, 0.1321, 0.09835, 0.1321, 0.9016, 0.08822, 0.9016, 0.04435, 0.9016, 0.04435, 0.9016, 0.08822, 0.09835, 0.9118, 0.09835, 0.9556, 0.09835, 0.9556, 0.09835, 0.9118, 0.2608, 0.1321, 0.4233, 0.1321, 0.4233, 0.1321, 0.2608, 0.1321, 0.2608, 0.8679, 0.09835, 0.8679, 0.09835, 0.8679, 0.2608, 0.8679, 0.5767, 0.9118, 0.5767, 0.9556, 0.5767, 0.9556, 0.5767, 0.9118, 0.4233, 0.08822, 0.4233, 0.04435, 0.4233, 0.04435, 0.4233, 0.08822, 0.2608, 0.9556, 0.4233, 0.9556, 0.4233, 0.9556, 0.2608, 0.9556, 0.7392, 0.8679, 0.5767, 0.8679, 0.5767, 0.8679, 0.7392, 0.8679, 0.4233, 0.9556, 0.4233, 0.9118, 0.4233, 0.9118, 0.4233, 0.9556, 0.7392, 0.9556, 0.9016, 0.9556, 0.9016, 0.9556, 0.7392, 0.9556, 0.5767, 0.04435, 0.5767, 0.08822, 0.5767, 0.08822, 0.5767, 0.04435, 0.9016, 0.9118, 0.9016, 0.8679, 0.9016, 0.8679, 0.9016, 0.9118, 0.9016, 0.04435, 0.7392, 0.04435, 0.7392, 0.04435, 0.9016, 0.04435, 0.5767, 0.08822, 0.5767, 0.1321, 0.5767, 0.1321, 0.5767, 0.08822, 0.7392, 0.1321, 0.9016, 0.1321, 0.9016, 0.1321, 0.7392, 0.1321, 0.7392, 0.04435, 0.5767, 0.04435, 0.5767, 0.04435, 0.7392, 0.04435, 0.09835, 0.8679, 0.09835, 0.9118, 0.09835, 0.9118, 0.09835, 0.8679, 0.9016, 0.1321, 0.9016, 0.08822, 0.9016, 0.08822, 0.9016, 0.1321, 0.5767, 0.1321, 0.7392, 0.1321, 0.7392, 0.1321, 0.5767, 0.1321, 0.4233, 0.8679, 0.2608, 0.8679, 0.2608, 0.8679, 0.4233, 0.8679])
me_plane_002.materials.append(mat_trashlid00)
me_plane_002.materials.append(mat_trashcontainer00)
me_plane_002.materials.append(mat_trashleg00)
me_plane_002.materials.append(mat_outline)
me_plane_002.update()

# ---- objects
ob_plane_002 = bpy.data.objects.new('Plane.002', me_plane_002)

# ---- transforms, parenting, visibility, modifiers, constraints
ob_plane_002.location = (0.0, 0.0, 0.0)
_m = ob_plane_002.modifiers.new('Solidify', 'SOLIDIFY')
_m.offset = 1.0
_m.material_offset = 3
_m.use_flip_normals = True
_m = ob_plane_002.modifiers.new('Smooth by Angle', 'NODES')
_m.node_group = ng_smooth_by_angle
_m.use_pin_to_last = True
_m.show_group_selector = False

# ---- collection membership
col_collection.objects.link(ob_plane_002)

# ---- scene / render settings (as saved in the file)
scene.frame_start = 1; scene.frame_end = 250; scene.frame_set(1)
scene.render.engine = 'BLENDER_EEVEE_NEXT'
bpy.context.view_layer.update()

# ---- added for rendering (the .blend has no active camera and no usable light): camera, sun
cam_auto = bpy.data.cameras.new('AutoCamera')
cam_auto.lens = 50.0
cam_auto.sensor_width = 36.0
cam_auto.clip_end = 1000.0
ob_auto_camera = bpy.data.objects.new('AutoCamera', cam_auto)
scene.collection.objects.link(ob_auto_camera)
ob_auto_camera.location = (1.06944, -1.28458, 0.85818)
ob_auto_camera.rotation_euler = (1.09748, -7.21219e-08, 0.694738)
scene.camera = ob_auto_camera
light_auto_sun = bpy.data.lights.new('AutoSun', 'SUN')
light_auto_sun.energy = 3.0
light_auto_sun.angle = 0.0523599
ob_auto_sun = bpy.data.objects.new('AutoSun', light_auto_sun)
scene.collection.objects.link(ob_auto_sun)
ob_auto_sun.rotation_euler = (0.872665, 0.174533, 0.523599)
bpy.context.view_layer.update()
